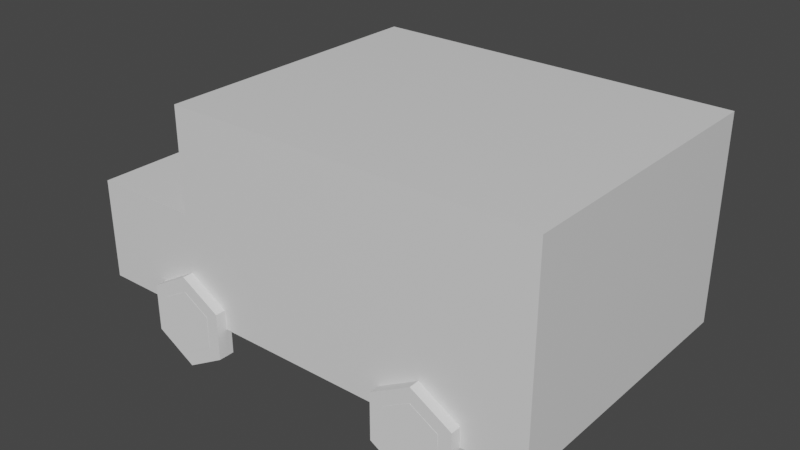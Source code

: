 # Source: CAR.blend  (saved by Blender 2.92.15; exported with 4.5.12 LTS)
import bpy
from mathutils import Matrix  # noqa: F401  (used for matrix-valued properties, if any)

bpy.ops.wm.read_factory_settings(use_empty=True)
scene = bpy.context.scene
scene.name = 'Scene'

# ---- collections
col_collection = bpy.data.collections.new('Collection'); scene.collection.children.link(col_collection)

# ---- materials (node trees are filled in below, after node groups)
mat_material = bpy.data.materials.new('Material')
mat_material.alpha_threshold = 0.0
mat_material.use_transparent_shadow = False
mat_material.line_color = (0.0, 0.0, 0.0, 1.0)

# ---- material node trees
mat_material.use_nodes = True; mat_material.node_tree.nodes.clear()
_N = mat_material.node_tree.nodes; _L = mat_material.node_tree.links
n0 = _N.new('ShaderNodeOutputMaterial'); n0.name = 'Material Output'; n0.location = (300, 300)
n1 = _N.new('ShaderNodeBsdfPrincipled'); n1.name = 'Principled BSDF'; n1.location = (10, 300)
n1.distribution = 'GGX'
n1.subsurface_method = 'BURLEY'
n1.inputs[2].default_value = 0.4
n1.inputs[3].default_value = 1.45
n1.inputs[27].default_value = (0.0, 0.0, 0.0, 1.0)
n1.inputs[28].default_value = 1.0
_L.new(n1.outputs[0], n0.inputs[0])
n0.is_active_output = True

# ---- world
world_world = bpy.data.worlds.new('World'); scene.world = world_world
world_world.use_nodes = True; world_world.node_tree.nodes.clear()
_N = world_world.node_tree.nodes; _L = world_world.node_tree.links
n0 = _N.new('ShaderNodeOutputWorld'); n0.name = 'World Output'; n0.location = (300, 300)
n1 = _N.new('ShaderNodeBackground'); n1.name = 'Background'; n1.location = (10, 300)
n1.inputs[0].default_value = (0.05088, 0.05088, 0.05088, 1.0)
_L.new(n1.outputs[0], n0.inputs[0])
n0.is_active_output = True
world_world.color = (0.05088, 0.05088, 0.05088)
world_world.use_sun_shadow = False
world_world.sun_shadow_jitter_overblur = 0.0

# ---- meshes
me_cube = bpy.data.meshes.new('Cube')
me_cube.from_pydata([(1.0, 1.29, 1.0), (1.0, 1.29, -0.6475), (1.0, -1.29, 1.0), (1.0, -1.29, -0.6475), (-1.0, 1.29, 1.0), (-1.0, 1.29, -0.6475), (-1.0, -1.29, 1.0), (-1.0, -1.29, -0.6475), (-0.5378, -1.29, 1.0), (-0.5378, 1.29, 1.0), (1.0, 1.29, 2.658), (1.0, -1.29, 2.658), (-0.5378, 1.29, 2.658), (-0.5378, -1.29, 2.658), (-1.0, -0.7522, 0.7367), (-1.0, -0.7522, 0.5356), (-1.0, -1.101, 0.7367), (-1.0, -1.101, 0.5356), (-1.01, -0.7522, 0.7367), (-1.01, -0.7522, 0.5356), (-1.01, -1.101, 0.7367), (-1.01, -1.101, 0.5356), (-1.0, -0.7522, 0.4854), (-1.0, -0.7522, 0.2843), (-1.0, -1.101, 0.4854), (-1.0, -1.101, 0.2843), (-1.01, -0.7522, 0.4854), (-1.01, -0.7522, 0.2843), (-1.01, -1.101, 0.4854), (-1.01, -1.101, 0.2843), (-1.0, -0.7522, 0.2295), (-1.0, -0.7522, 0.02838), (-1.0, -1.101, 0.2295), (-1.0, -1.101, 0.02838), (-1.01, -0.7522, 0.2295), (-1.01, -0.7522, 0.02838), (-1.01, -1.101, 0.2295), (-1.01, -1.101, 0.02838), (-1.0, 1.099, 0.7367), (-1.0, 1.099, 0.5356), (-1.0, 0.7508, 0.7367), (-1.0, 0.7508, 0.5356), (-1.01, 1.099, 0.7367), (-1.01, 1.099, 0.5356), (-1.01, 0.7508, 0.7367), (-1.01, 0.7508, 0.5356), (-1.0, 1.099, 0.4854), (-1.0, 1.099, 0.2843), (-1.0, 0.7508, 0.4854), (-1.0, 0.7508, 0.2843), (-1.01, 1.099, 0.4854), (-1.01, 1.099, 0.2843), (-1.01, 0.7508, 0.4854), (-1.01, 0.7508, 0.2843), (-1.0, 1.099, 0.2295), (-1.0, 1.099, 0.02838), (-1.0, 0.7508, 0.2295), (-1.0, 0.7508, 0.02838), (-1.01, 1.099, 0.2295), (-1.01, 1.099, 0.02838), (-1.01, 0.7508, 0.2295), (-1.01, 0.7508, 0.02838), (-0.5381, -1.006, 1.251), (-0.5381, 1.006, 1.251), (-0.5381, 1.006, 2.407), (-0.5381, -1.006, 2.407), (-0.3776, -1.293, 1.829), (0.8177, -1.293, 2.316), (0.1365, -1.293, 2.316), (0.1365, -1.293, 1.342), (0.3036, -1.293, 1.829), (-0.3776, -1.293, 1.342), (-0.3776, -1.293, 2.316), (0.1365, -1.293, 1.829), (0.8177, -1.293, 1.342), (0.3036, -1.293, 1.342), (0.3036, -1.293, 2.316), (0.8177, -1.293, 1.829), (-0.3776, 1.29, 1.829), (0.8177, 1.29, 2.316), (0.1365, 1.29, 2.316), (0.1365, 1.29, 1.342), (0.3036, 1.29, 1.829), (-0.3776, 1.29, 1.342), (-0.3776, 1.29, 2.316), (0.1365, 1.29, 1.829), (0.8177, 1.29, 1.342), (0.3036, 1.29, 1.342), (0.3036, 1.29, 2.316), (0.8177, 1.29, 1.829)], [(71, 66), (76, 67), (69, 71), (68, 72), (74, 75), (66, 72), (73, 68), (69, 73), (75, 70), (70, 76), (67, 77), (77, 74), (83, 78), (88, 79), (81, 83), (84, 80), (86, 87), (78, 84), (80, 85), (85, 81), (87, 82), (82, 88), (79, 89), (89, 86)], [(9, 4, 6, 8), (3, 2, 8, 6, 7), (7, 6, 4, 5), (5, 1, 3, 7), (1, 0, 2, 3), (5, 4, 9, 0, 1), (2, 0, 10, 11), (10, 12, 13, 11), (9, 8, 13, 12), (8, 2, 11, 13), (0, 9, 12, 10), (14, 18, 20, 16), (19, 15, 17, 21), (17, 16, 20, 21), (15, 14, 16, 17), (19, 18, 14, 15), (21, 20, 18, 19), (22, 26, 28, 24), (27, 23, 25, 29), (25, 24, 28, 29), (23, 22, 24, 25), (27, 26, 22, 23), (29, 28, 26, 27), (30, 34, 36, 32), (35, 31, 33, 37), (33, 32, 36, 37), (31, 30, 32, 33), (35, 34, 30, 31), (37, 36, 34, 35), (38, 42, 44, 40), (43, 39, 41, 45), (41, 40, 44, 45), (39, 38, 40, 41), (43, 42, 38, 39), (45, 44, 42, 43), (46, 50, 52, 48), (51, 47, 49, 53), (49, 48, 52, 53), (47, 46, 48, 49), (51, 50, 46, 47), (53, 52, 50, 51), (54, 58, 60, 56), (59, 55, 57, 61), (57, 56, 60, 61), (55, 54, 56, 57), (59, 58, 54, 55), (61, 60, 58, 59), (63, 62, 65, 64)])
_uv = me_cube.uv_layers.new(name='UVMap')
_uv.uv.foreach_set('vector', [0.75, 0.5, 0.875, 0.5, 0.875, 0.75, 0.75, 0.75, 0.375, 0.75, 0.625, 0.75, 0.625, 0.875, 0.625, 1.0, 0.375, 1.0, 0.375, 0.0, 0.625, 0.0, 0.625, 0.25, 0.375, 0.25, 0.125, 0.5, 0.375, 0.5, 0.375, 0.75, 0.125, 0.75, 0.375, 0.5, 0.625, 0.5, 0.625, 0.75, 0.375, 0.75, 0.375, 0.25, 0.625, 0.25, 0.625, 0.375, 0.625, 0.5, 0.375, 0.5, 0.625, 0.75, 0.625, 0.5, 0.625, 0.5, 0.625, 0.75, 0.625, 0.5, 0.75, 0.5, 0.75, 0.75, 0.625, 0.75, 0.75, 0.5, 0.75, 0.75, 0.75, 0.75, 0.75, 0.5, 0.625, 0.875, 0.625, 0.75, 0.625, 0.75, 0.625, 0.875, 0.625, 0.5, 0.625, 0.375, 0.625, 0.375, 0.625, 0.5, 0.625, 0.5, 0.875, 0.5, 0.875, 0.75, 0.625, 0.75, 0.125, 0.5, 0.375, 0.5, 0.375, 0.75, 0.125, 0.75, 0.375, 0.75, 0.625, 0.75, 0.625, 1.0, 0.375, 1.0, 0.375, 0.5, 0.625, 0.5, 0.625, 0.75, 0.375, 0.75, 0.375, 0.25, 0.625, 0.25, 0.625, 0.5, 0.375, 0.5, 0.375, 0.0, 0.625, 0.0, 0.625, 0.25, 0.375, 0.25, 0.625, 0.5, 0.875, 0.5, 0.875, 0.75, 0.625, 0.75, 0.125, 0.5, 0.375, 0.5, 0.375, 0.75, 0.125, 0.75, 0.375, 0.75, 0.625, 0.75, 0.625, 1.0, 0.375, 1.0, 0.375, 0.5, 0.625, 0.5, 0.625, 0.75, 0.375, 0.75, 0.375, 0.25, 0.625, 0.25, 0.625, 0.5, 0.375, 0.5, 0.375, 0.0, 0.625, 0.0, 0.625, 0.25, 0.375, 0.25, 0.625, 0.5, 0.875, 0.5, 0.875, 0.75, 0.625, 0.75, 0.125, 0.5, 0.375, 0.5, 0.375, 0.75, 0.125, 0.75, 0.375, 0.75, 0.625, 0.75, 0.625, 1.0, 0.375, 1.0, 0.375, 0.5, 0.625, 0.5, 0.625, 0.75, 0.375, 0.75, 0.375, 0.25, 0.625, 0.25, 0.625, 0.5, 0.375, 0.5, 0.375, 0.0, 0.625, 0.0, 0.625, 0.25, 0.375, 0.25, 0.625, 0.5, 0.875, 0.5, 0.875, 0.75, 0.625, 0.75, 0.125, 0.5, 0.375, 0.5, 0.375, 0.75, 0.125, 0.75, 0.375, 0.75, 0.625, 0.75, 0.625, 1.0, 0.375, 1.0, 0.375, 0.5, 0.625, 0.5, 0.625, 0.75, 0.375, 0.75, 0.375, 0.25, 0.625, 0.25, 0.625, 0.5, 0.375, 0.5, 0.375, 0.0, 0.625, 0.0, 0.625, 0.25, 0.375, 0.25, 0.625, 0.5, 0.875, 0.5, 0.875, 0.75, 0.625, 0.75, 0.125, 0.5, 0.375, 0.5, 0.375, 0.75, 0.125, 0.75, 0.375, 0.75, 0.625, 0.75, 0.625, 1.0, 0.375, 1.0, 0.375, 0.5, 0.625, 0.5, 0.625, 0.75, 0.375, 0.75, 0.375, 0.25, 0.625, 0.25, 0.625, 0.5, 0.375, 0.5, 0.375, 0.0, 0.625, 0.0, 0.625, 0.25, 0.375, 0.25, 0.625, 0.5, 0.875, 0.5, 0.875, 0.75, 0.625, 0.75, 0.125, 0.5, 0.375, 0.5, 0.375, 0.75, 0.125, 0.75, 0.375, 0.75, 0.625, 0.75, 0.625, 1.0, 0.375, 1.0, 0.375, 0.5, 0.625, 0.5, 0.625, 0.75, 0.375, 0.75, 0.375, 0.25, 0.625, 0.25, 0.625, 0.5, 0.375, 0.5, 0.375, 0.0, 0.625, 0.0, 0.625, 0.25, 0.375, 0.25, 0.75, 0.5, 0.75, 0.75, 0.75, 0.75, 0.75, 0.5])
me_cube.materials.append(mat_material)
me_cube.use_remesh_preserve_volume = False
me_cube.use_remesh_preserve_attributes = False
me_cube.use_mirror_vertex_groups = False
me_cube.update()
me_002 = bpy.data.meshes.new('실린더.002')
me_002.from_pydata([(0.0, 1.0, -1.0), (0.0, 1.0, 1.0), (0.866, 0.5, -1.0), (0.866, 0.5, 1.0), (0.866, -0.5, -1.0), (0.866, -0.5, 1.0), (-8.742e-08, -1.0, -1.0), (-8.742e-08, -1.0, 1.0), (-0.866, -0.5, -1.0), (-0.866, -0.5, 1.0), (-0.866, 0.5, -1.0), (-0.866, 0.5, 1.0)], [], [(0, 1, 3, 2), (2, 3, 5, 4), (4, 5, 7, 6), (6, 7, 9, 8), (3, 1, 11, 9, 7, 5), (8, 9, 11, 10), (10, 11, 1, 0), (0, 2, 4, 6, 8, 10)])
_uv = me_002.uv_layers.new(name='UV 맵')
_uv.uv.foreach_set('vector', [1.0, 0.5, 1.0, 1.0, 0.8333, 1.0, 0.8333, 0.5, 0.8333, 0.5, 0.8333, 1.0, 0.6667, 1.0, 0.6667, 0.5, 0.6667, 0.5, 0.6667, 1.0, 0.5, 1.0, 0.5, 0.5, 0.5, 0.5, 0.5, 1.0, 0.3333, 1.0, 0.3333, 0.5, 0.4578, 0.37, 0.25, 0.49, 0.04215, 0.37, 0.04215, 0.13, 0.25, 0.01, 0.4578, 0.13, 0.3333, 0.5, 0.3333, 1.0, 0.1667, 1.0, 0.1667, 0.5, 0.1667, 0.5, 0.1667, 1.0, -8.941e-08, 1.0, -8.941e-08, 0.5, 0.75, 0.49, 0.9578, 0.37, 0.9578, 0.13, 0.75, 0.01, 0.5422, 0.13, 0.5422, 0.37])
me_002.use_remesh_fix_poles = True
me_002.use_remesh_preserve_attributes = False
me_002.use_mirror_vertex_groups = False
me_002.update()
me_004 = bpy.data.meshes.new('실린더.004')
me_004.from_pydata([(0.0, 1.0, -1.0), (0.0, 1.0, 1.0), (0.866, 0.5, -1.0), (0.866, 0.5, 1.0), (0.866, -0.5, -1.0), (0.866, -0.5, 1.0), (-8.742e-08, -1.0, -1.0), (-8.742e-08, -1.0, 1.0), (-0.866, -0.5, -1.0), (-0.866, -0.5, 1.0), (-0.866, 0.5, -1.0), (-0.866, 0.5, 1.0)], [], [(0, 1, 3, 2), (2, 3, 5, 4), (4, 5, 7, 6), (6, 7, 9, 8), (3, 1, 11, 9, 7, 5), (8, 9, 11, 10), (10, 11, 1, 0), (0, 2, 4, 6, 8, 10)])
_uv = me_004.uv_layers.new(name='UV 맵')
_uv.uv.foreach_set('vector', [1.0, 0.5, 1.0, 1.0, 0.8333, 1.0, 0.8333, 0.5, 0.8333, 0.5, 0.8333, 1.0, 0.6667, 1.0, 0.6667, 0.5, 0.6667, 0.5, 0.6667, 1.0, 0.5, 1.0, 0.5, 0.5, 0.5, 0.5, 0.5, 1.0, 0.3333, 1.0, 0.3333, 0.5, 0.4578, 0.37, 0.25, 0.49, 0.04215, 0.37, 0.04215, 0.13, 0.25, 0.01, 0.4578, 0.13, 0.3333, 0.5, 0.3333, 1.0, 0.1667, 1.0, 0.1667, 0.5, 0.1667, 0.5, 0.1667, 1.0, -8.941e-08, 1.0, -8.941e-08, 0.5, 0.75, 0.49, 0.9578, 0.37, 0.9578, 0.13, 0.75, 0.01, 0.5422, 0.13, 0.5422, 0.37])
me_004.use_remesh_fix_poles = True
me_004.use_remesh_preserve_attributes = False
me_004.use_mirror_vertex_groups = False
me_004.update()
me_006 = bpy.data.meshes.new('실린더.006')
me_006.from_pydata([(0.0, 1.0, -1.0), (0.0, 1.0, 1.0), (0.866, 0.5, -1.0), (0.866, 0.5, 1.0), (0.866, -0.5, -1.0), (0.866, -0.5, 1.0), (-8.742e-08, -1.0, -1.0), (-8.742e-08, -1.0, 1.0), (-0.866, -0.5, -1.0), (-0.866, -0.5, 1.0), (-0.866, 0.5, -1.0), (-0.866, 0.5, 1.0)], [], [(0, 1, 3, 2), (2, 3, 5, 4), (4, 5, 7, 6), (6, 7, 9, 8), (3, 1, 11, 9, 7, 5), (8, 9, 11, 10), (10, 11, 1, 0), (0, 2, 4, 6, 8, 10)])
_uv = me_006.uv_layers.new(name='UV 맵')
_uv.uv.foreach_set('vector', [1.0, 0.5, 1.0, 1.0, 0.8333, 1.0, 0.8333, 0.5, 0.8333, 0.5, 0.8333, 1.0, 0.6667, 1.0, 0.6667, 0.5, 0.6667, 0.5, 0.6667, 1.0, 0.5, 1.0, 0.5, 0.5, 0.5, 0.5, 0.5, 1.0, 0.3333, 1.0, 0.3333, 0.5, 0.4578, 0.37, 0.25, 0.49, 0.04215, 0.37, 0.04215, 0.13, 0.25, 0.01, 0.4578, 0.13, 0.3333, 0.5, 0.3333, 1.0, 0.1667, 1.0, 0.1667, 0.5, 0.1667, 0.5, 0.1667, 1.0, -8.941e-08, 1.0, -8.941e-08, 0.5, 0.75, 0.49, 0.9578, 0.37, 0.9578, 0.13, 0.75, 0.01, 0.5422, 0.13, 0.5422, 0.37])
me_006.use_remesh_fix_poles = True
me_006.use_remesh_preserve_attributes = False
me_006.use_mirror_vertex_groups = False
me_006.update()
me_005 = bpy.data.meshes.new('실린더.005')
me_005.from_pydata([(0.0, 1.0, -1.0), (0.0, 1.0, 1.0), (0.866, 0.5, -1.0), (0.866, 0.5, 1.0), (0.866, -0.5, -1.0), (0.866, -0.5, 1.0), (-8.742e-08, -1.0, -1.0), (-8.742e-08, -1.0, 1.0), (-0.866, -0.5, -1.0), (-0.866, -0.5, 1.0), (-0.866, 0.5, -1.0), (-0.866, 0.5, 1.0)], [], [(0, 1, 3, 2), (2, 3, 5, 4), (4, 5, 7, 6), (6, 7, 9, 8), (3, 1, 11, 9, 7, 5), (8, 9, 11, 10), (10, 11, 1, 0), (0, 2, 4, 6, 8, 10)])
_uv = me_005.uv_layers.new(name='UV 맵')
_uv.uv.foreach_set('vector', [1.0, 0.5, 1.0, 1.0, 0.8333, 1.0, 0.8333, 0.5, 0.8333, 0.5, 0.8333, 1.0, 0.6667, 1.0, 0.6667, 0.5, 0.6667, 0.5, 0.6667, 1.0, 0.5, 1.0, 0.5, 0.5, 0.5, 0.5, 0.5, 1.0, 0.3333, 1.0, 0.3333, 0.5, 0.4578, 0.37, 0.25, 0.49, 0.04215, 0.37, 0.04215, 0.13, 0.25, 0.01, 0.4578, 0.13, 0.3333, 0.5, 0.3333, 1.0, 0.1667, 1.0, 0.1667, 0.5, 0.1667, 0.5, 0.1667, 1.0, -8.941e-08, 1.0, -8.941e-08, 0.5, 0.75, 0.49, 0.9578, 0.37, 0.9578, 0.13, 0.75, 0.01, 0.5422, 0.13, 0.5422, 0.37])
me_005.use_remesh_fix_poles = True
me_005.use_remesh_preserve_attributes = False
me_005.use_mirror_vertex_groups = False
me_005.update()
me_010 = bpy.data.meshes.new('실린더.010')
me_010.from_pydata([(0.0, 1.0, -1.0), (0.0, 1.0, 1.0), (0.866, 0.5, -1.0), (0.866, 0.5, 1.0), (0.866, -0.5, -1.0), (0.866, -0.5, 1.0), (-8.742e-08, -1.0, -1.0), (-8.742e-08, -1.0, 1.0), (-0.866, -0.5, -1.0), (-0.866, -0.5, 1.0), (-0.866, 0.5, -1.0), (-0.866, 0.5, 1.0)], [], [(0, 1, 3, 2), (2, 3, 5, 4), (4, 5, 7, 6), (6, 7, 9, 8), (3, 1, 11, 9, 7, 5), (8, 9, 11, 10), (10, 11, 1, 0), (0, 2, 4, 6, 8, 10)])
_uv = me_010.uv_layers.new(name='UV 맵')
_uv.uv.foreach_set('vector', [1.0, 0.5, 1.0, 1.0, 0.8333, 1.0, 0.8333, 0.5, 0.8333, 0.5, 0.8333, 1.0, 0.6667, 1.0, 0.6667, 0.5, 0.6667, 0.5, 0.6667, 1.0, 0.5, 1.0, 0.5, 0.5, 0.5, 0.5, 0.5, 1.0, 0.3333, 1.0, 0.3333, 0.5, 0.4578, 0.37, 0.25, 0.49, 0.04215, 0.37, 0.04215, 0.13, 0.25, 0.01, 0.4578, 0.13, 0.3333, 0.5, 0.3333, 1.0, 0.1667, 1.0, 0.1667, 0.5, 0.1667, 0.5, 0.1667, 1.0, -8.941e-08, 1.0, -8.941e-08, 0.5, 0.75, 0.49, 0.9578, 0.37, 0.9578, 0.13, 0.75, 0.01, 0.5422, 0.13, 0.5422, 0.37])
me_010.use_remesh_fix_poles = True
me_010.use_remesh_preserve_attributes = False
me_010.use_mirror_vertex_groups = False
me_010.update()
me_009 = bpy.data.meshes.new('실린더.009')
me_009.from_pydata([(0.0, 1.0, -1.0), (0.0, 1.0, 1.0), (0.866, 0.5, -1.0), (0.866, 0.5, 1.0), (0.866, -0.5, -1.0), (0.866, -0.5, 1.0), (-8.742e-08, -1.0, -1.0), (-8.742e-08, -1.0, 1.0), (-0.866, -0.5, -1.0), (-0.866, -0.5, 1.0), (-0.866, 0.5, -1.0), (-0.866, 0.5, 1.0)], [], [(0, 1, 3, 2), (2, 3, 5, 4), (4, 5, 7, 6), (6, 7, 9, 8), (3, 1, 11, 9, 7, 5), (8, 9, 11, 10), (10, 11, 1, 0), (0, 2, 4, 6, 8, 10)])
_uv = me_009.uv_layers.new(name='UV 맵')
_uv.uv.foreach_set('vector', [1.0, 0.5, 1.0, 1.0, 0.8333, 1.0, 0.8333, 0.5, 0.8333, 0.5, 0.8333, 1.0, 0.6667, 1.0, 0.6667, 0.5, 0.6667, 0.5, 0.6667, 1.0, 0.5, 1.0, 0.5, 0.5, 0.5, 0.5, 0.5, 1.0, 0.3333, 1.0, 0.3333, 0.5, 0.4578, 0.37, 0.25, 0.49, 0.04215, 0.37, 0.04215, 0.13, 0.25, 0.01, 0.4578, 0.13, 0.3333, 0.5, 0.3333, 1.0, 0.1667, 1.0, 0.1667, 0.5, 0.1667, 0.5, 0.1667, 1.0, -8.941e-08, 1.0, -8.941e-08, 0.5, 0.75, 0.49, 0.9578, 0.37, 0.9578, 0.13, 0.75, 0.01, 0.5422, 0.13, 0.5422, 0.37])
me_009.use_remesh_fix_poles = True
me_009.use_remesh_preserve_attributes = False
me_009.use_mirror_vertex_groups = False
me_009.update()
me_008 = bpy.data.meshes.new('실린더.008')
me_008.from_pydata([(0.0, 1.0, -1.0), (0.0, 1.0, 1.0), (0.866, 0.5, -1.0), (0.866, 0.5, 1.0), (0.866, -0.5, -1.0), (0.866, -0.5, 1.0), (-8.742e-08, -1.0, -1.0), (-8.742e-08, -1.0, 1.0), (-0.866, -0.5, -1.0), (-0.866, -0.5, 1.0), (-0.866, 0.5, -1.0), (-0.866, 0.5, 1.0)], [], [(0, 1, 3, 2), (2, 3, 5, 4), (4, 5, 7, 6), (6, 7, 9, 8), (3, 1, 11, 9, 7, 5), (8, 9, 11, 10), (10, 11, 1, 0), (0, 2, 4, 6, 8, 10)])
_uv = me_008.uv_layers.new(name='UV 맵')
_uv.uv.foreach_set('vector', [1.0, 0.5, 1.0, 1.0, 0.8333, 1.0, 0.8333, 0.5, 0.8333, 0.5, 0.8333, 1.0, 0.6667, 1.0, 0.6667, 0.5, 0.6667, 0.5, 0.6667, 1.0, 0.5, 1.0, 0.5, 0.5, 0.5, 0.5, 0.5, 1.0, 0.3333, 1.0, 0.3333, 0.5, 0.4578, 0.37, 0.25, 0.49, 0.04215, 0.37, 0.04215, 0.13, 0.25, 0.01, 0.4578, 0.13, 0.3333, 0.5, 0.3333, 1.0, 0.1667, 1.0, 0.1667, 0.5, 0.1667, 0.5, 0.1667, 1.0, -8.941e-08, 1.0, -8.941e-08, 0.5, 0.75, 0.49, 0.9578, 0.37, 0.9578, 0.13, 0.75, 0.01, 0.5422, 0.13, 0.5422, 0.37])
me_008.use_remesh_fix_poles = True
me_008.use_remesh_preserve_attributes = False
me_008.use_mirror_vertex_groups = False
me_008.update()
me_007 = bpy.data.meshes.new('실린더.007')
me_007.from_pydata([(0.0, 1.0, -1.0), (0.0, 1.0, 1.0), (0.866, 0.5, -1.0), (0.866, 0.5, 1.0), (0.866, -0.5, -1.0), (0.866, -0.5, 1.0), (-8.742e-08, -1.0, -1.0), (-8.742e-08, -1.0, 1.0), (-0.866, -0.5, -1.0), (-0.866, -0.5, 1.0), (-0.866, 0.5, -1.0), (-0.866, 0.5, 1.0)], [], [(0, 1, 3, 2), (2, 3, 5, 4), (4, 5, 7, 6), (6, 7, 9, 8), (3, 1, 11, 9, 7, 5), (8, 9, 11, 10), (10, 11, 1, 0), (0, 2, 4, 6, 8, 10)])
_uv = me_007.uv_layers.new(name='UV 맵')
_uv.uv.foreach_set('vector', [1.0, 0.5, 1.0, 1.0, 0.8333, 1.0, 0.8333, 0.5, 0.8333, 0.5, 0.8333, 1.0, 0.6667, 1.0, 0.6667, 0.5, 0.6667, 0.5, 0.6667, 1.0, 0.5, 1.0, 0.5, 0.5, 0.5, 0.5, 0.5, 1.0, 0.3333, 1.0, 0.3333, 0.5, 0.4578, 0.37, 0.25, 0.49, 0.04215, 0.37, 0.04215, 0.13, 0.25, 0.01, 0.4578, 0.13, 0.3333, 0.5, 0.3333, 1.0, 0.1667, 1.0, 0.1667, 0.5, 0.1667, 0.5, 0.1667, 1.0, -8.941e-08, 1.0, -8.941e-08, 0.5, 0.75, 0.49, 0.9578, 0.37, 0.9578, 0.13, 0.75, 0.01, 0.5422, 0.13, 0.5422, 0.37])
me_007.use_remesh_fix_poles = True
me_007.use_remesh_preserve_attributes = False
me_007.use_mirror_vertex_groups = False
me_007.update()

# ---- objects
ob_cube = bpy.data.objects.new('Cube', me_cube)
ob_002 = bpy.data.objects.new('실린더.002', me_002)
ob_004 = bpy.data.objects.new('실린더.004', me_004)
ob_003 = bpy.data.objects.new('실린더.003', me_006)
ob_001 = bpy.data.objects.new('실린더.001', me_005)
ob_008 = bpy.data.objects.new('실린더.008', me_010)
ob_007 = bpy.data.objects.new('실린더.007', me_009)
ob_006 = bpy.data.objects.new('실린더.006', me_008)
ob_005 = bpy.data.objects.new('실린더.005', me_007)

# ---- transforms, parenting, visibility, modifiers, constraints
ob_cube.location = (0.0, 0.0, 0.0)
ob_cube.scale = (9.566, 4.442, 2.482)
ob_cube.lock_rotations_4d = False
ob_cube.empty_display_type = 'ARROWS'
ob_cube.lineart.crease_threshold = 0.0
ob_002.location = (5.452, -5.828, -1.761)
ob_002.rotation_euler = (1.571, -0.0, 0.0)
ob_002.scale = (1.896, 1.896, 0.3231)
ob_002.lineart.crease_threshold = 0.0
ob_004.location = (5.452, -5.828, -1.761)
ob_004.rotation_euler = (1.571, -0.0, 0.0)
ob_004.scale = (1.287, 1.287, 0.3298)
ob_004.lineart.crease_threshold = 0.0
ob_003.location = (-5.06, -5.828, -1.761)
ob_003.rotation_euler = (1.571, -0.0, 0.0)
ob_003.scale = (1.896, 1.896, 0.3231)
ob_003.lineart.crease_threshold = 0.0
ob_001.location = (-5.06, -5.828, -1.761)
ob_001.rotation_euler = (1.571, -0.0, 0.0)
ob_001.scale = (1.287, 1.287, 0.3298)
ob_001.lineart.crease_threshold = 0.0
ob_008.location = (-5.06, 5.811, -1.761)
ob_008.rotation_euler = (1.571, -0.0, 0.0)
ob_008.scale = (1.287, 1.287, 0.3298)
ob_008.lineart.crease_threshold = 0.0
ob_007.location = (5.452, 5.811, -1.761)
ob_007.rotation_euler = (1.571, -0.0, 0.0)
ob_007.scale = (1.896, 1.896, 0.3231)
ob_007.lineart.crease_threshold = 0.0
ob_006.location = (-5.06, 5.811, -1.761)
ob_006.rotation_euler = (1.571, -0.0, 0.0)
ob_006.scale = (1.896, 1.896, 0.3231)
ob_006.lineart.crease_threshold = 0.0
ob_005.location = (5.452, 5.811, -1.761)
ob_005.rotation_euler = (1.571, -0.0, 0.0)
ob_005.scale = (1.287, 1.287, 0.3298)
ob_005.lineart.crease_threshold = 0.0

# ---- collection membership
col_collection.objects.link(ob_cube)
col_collection.objects.link(ob_002)
col_collection.objects.link(ob_004)
col_collection.objects.link(ob_003)
col_collection.objects.link(ob_001)
col_collection.objects.link(ob_008)
col_collection.objects.link(ob_007)
col_collection.objects.link(ob_006)
col_collection.objects.link(ob_005)

# ---- scene / render settings (as saved in the file)
scene.frame_start = 1; scene.frame_end = 250; scene.frame_set(1)
scene.render.engine = 'BLENDER_EEVEE_NEXT'
scene.cycles.use_denoising = False
scene.cycles.samples = 128
scene.cycles.sampling_pattern = 'TABULATED_SOBOL'
scene.cycles.use_adaptive_sampling = False
scene.cycles.use_light_tree = False
scene.view_settings.view_transform = 'Filmic'
bpy.context.view_layer.update()

# ---- added for rendering (the .blend has no active camera and no usable light): camera, sun
cam_auto = bpy.data.cameras.new('AutoCamera')
cam_auto.lens = 50.0
cam_auto.sensor_width = 36.0
cam_auto.clip_end = 1000.0
ob_auto_camera = bpy.data.objects.new('AutoCamera', cam_auto)
scene.collection.objects.link(ob_auto_camera)
ob_auto_camera.location = (23.104, -27.7933, 19.9934)
ob_auto_camera.rotation_euler = (1.09748, -7.21219e-08, 0.694738)
scene.camera = ob_auto_camera
light_auto_sun = bpy.data.lights.new('AutoSun', 'SUN')
light_auto_sun.energy = 3.0
light_auto_sun.angle = 0.0523599
ob_auto_sun = bpy.data.objects.new('AutoSun', light_auto_sun)
scene.collection.objects.link(ob_auto_sun)
ob_auto_sun.rotation_euler = (0.872665, 0.174533, 0.523599)
bpy.context.view_layer.update()
